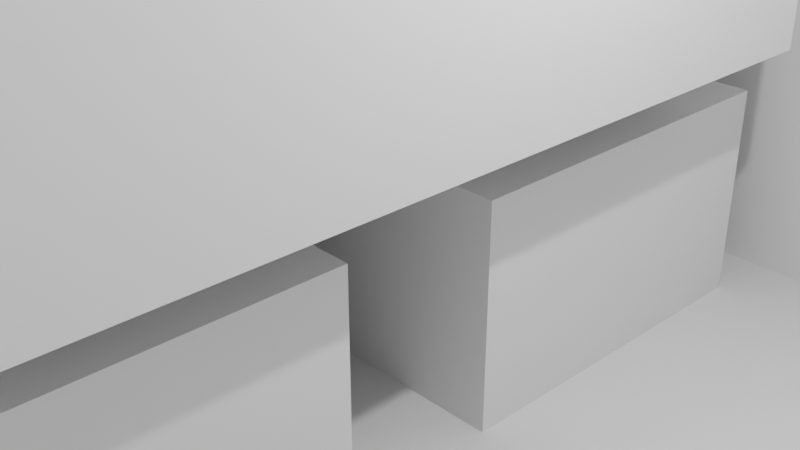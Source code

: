 # Source: Elefant4.blend  (saved by Blender 2.91.10; exported with 4.5.12 LTS)
import bpy
from mathutils import Matrix  # noqa: F401  (used for matrix-valued properties, if any)

bpy.ops.wm.read_factory_settings(use_empty=True)
scene = bpy.context.scene
scene.name = 'Scene'

# ---- collections
col_collection = bpy.data.collections.new('Collection'); scene.collection.children.link(col_collection)

# ---- world
world_world = bpy.data.worlds.new('World'); scene.world = world_world
world_world.use_nodes = True; world_world.node_tree.nodes.clear()
_N = world_world.node_tree.nodes; _L = world_world.node_tree.links
n0 = _N.new('ShaderNodeOutputWorld'); n0.name = 'World Output'; n0.location = (300, 300)
n1 = _N.new('ShaderNodeBackground'); n1.name = 'Background'; n1.location = (10, 300)
n1.inputs[0].default_value = (0.05088, 0.05088, 0.05088, 1.0)
_L.new(n1.outputs[0], n0.inputs[0])
n0.is_active_output = True
world_world.color = (0.05088, 0.05088, 0.05088)
world_world.use_sun_shadow = False
world_world.sun_shadow_jitter_overblur = 0.0

# ---- cameras
cam_camera = bpy.data.cameras.new('Camera')
cam_camera.clip_end = 100.0
cam_camera.ortho_scale = 7.314

# ---- lights
light_light = bpy.data.lights.new('Light', 'POINT')
light_light.transmission_factor = 0.0
light_light.energy = 1000.0
light_light.shadow_soft_size = 0.1
light_light.shadow_maximum_resolution = 0.006
light_light.use_absolute_resolution = True

# ---- meshes
me_w_rfel_001 = bpy.data.meshes.new('Würfel.001')
me_w_rfel_001.from_pydata([(-9.0, -7.0, 0.0), (-9.0, -7.0, 15.0), (-9.0, 7.0, 0.0), (-9.0, 7.0, 15.0), (16.0, -7.0, 0.0), (16.0, -7.0, 15.0), (16.0, 7.0, 0.0), (16.0, 7.0, 15.0)], [], [(0, 1, 3, 2), (2, 3, 7, 6), (6, 7, 5, 4), (4, 5, 1, 0), (2, 6, 4, 0), (7, 3, 1, 5)])
_uv = me_w_rfel_001.uv_layers.new(name='UV-Map')
_uv.uv.foreach_set('vector', [0.3047, 0.6875, 0.3047, 0.8047, 0.1953, 0.8047, 0.1953, 0.6875, 0.1953, 0.6875, 0.1953, 0.8047, 0.0, 0.8047, 0.0, 0.6875, 0.6094, 0.6875, 0.6094, 0.8047, 0.5, 0.8047, 0.5, 0.6875, 0.5, 0.6875, 0.5, 0.8047, 0.3047, 0.8047, 0.3047, 0.6875, 0.3047, 0.8047, 0.3047, 1.0, 0.4141, 1.0, 0.4141, 0.8047, 0.1953, 1.0, 0.1953, 0.8047, 0.3047, 0.8047, 0.3047, 1.0])
me_w_rfel_001.use_remesh_fix_poles = True
me_w_rfel_001.use_remesh_preserve_attributes = False
me_w_rfel_001.use_mirror_vertex_groups = False
me_w_rfel_001.update()
me_w_rfel_002 = bpy.data.meshes.new('Würfel.002')
me_w_rfel_002.from_pydata([(19.0, -1.0, 7.0), (19.0, -1.0, 24.0), (19.0, 1.0, 7.0), (19.0, 1.0, 24.0), (21.0, -1.0, 7.0), (21.0, -1.0, 24.0), (21.0, 1.0, 7.0), (21.0, 1.0, 24.0)], [], [(0, 1, 3, 2), (2, 3, 7, 6), (6, 7, 5, 4), (4, 5, 1, 0), (2, 6, 4, 0), (7, 3, 1, 5)])
_uv = me_w_rfel_002.uv_layers.new(name='UV-Map')
_uv.uv.foreach_set('vector', [0.1875, 0.3203, 0.1875, 0.4531, 0.1719, 0.4531, 0.1719, 0.3203, 0.1719, 0.3203, 0.1719, 0.4531, 0.1562, 0.4531, 0.1562, 0.3203, 0.2188, 0.3203, 0.2188, 0.4531, 0.2031, 0.4531, 0.2031, 0.3203, 0.2031, 0.3203, 0.2031, 0.4531, 0.1875, 0.4531, 0.1875, 0.3203, 0.1875, 0.4531, 0.1875, 0.4688, 0.2031, 0.4688, 0.2031, 0.4531, 0.1719, 0.4688, 0.1719, 0.4531, 0.1875, 0.4531, 0.1875, 0.4688])
me_w_rfel_002.use_remesh_fix_poles = True
me_w_rfel_002.use_remesh_preserve_attributes = False
me_w_rfel_002.use_mirror_vertex_groups = False
me_w_rfel_002.update()
me_w_rfel_004 = bpy.data.meshes.new('Würfel.004')
me_w_rfel_004.from_pydata([(3.0, -3.0, -7.0), (3.0, -3.0, 1.0), (3.0, 1.0, -7.0), (3.0, 1.0, 1.0), (6.0, -3.0, -7.0), (6.0, -3.0, 1.0), (6.0, 1.0, -7.0), (6.0, 1.0, 1.0)], [], [(0, 1, 3, 2), (2, 3, 7, 6), (6, 7, 5, 4), (4, 5, 1, 0), (2, 6, 4, 0), (7, 3, 1, 5)])
_uv = me_w_rfel_004.uv_layers.new(name='UV-Map')
_uv.uv.foreach_set('vector', [0.05469, 0.6016, 0.05469, 0.6641, 0.02344, 0.6641, 0.02344, 0.6016, 0.02344, 0.6016, 0.02344, 0.6641, 0.0, 0.6641, 0.0, 0.6016, 0.1094, 0.6016, 0.1094, 0.6641, 0.07812, 0.6641, 0.07812, 0.6016, 0.07812, 0.6016, 0.07812, 0.6641, 0.05469, 0.6641, 0.05469, 0.6016, 0.05469, 0.6641, 0.05469, 0.6875, 0.08594, 0.6875, 0.08594, 0.6641, 0.02344, 0.6875, 0.02344, 0.6641, 0.05469, 0.6641, 0.05469, 0.6875])
me_w_rfel_004.use_remesh_fix_poles = True
me_w_rfel_004.use_remesh_preserve_attributes = False
me_w_rfel_004.use_mirror_vertex_groups = False
me_w_rfel_004.update()
me_w_rfel_005 = bpy.data.meshes.new('Würfel.005')
me_w_rfel_005.from_pydata([(1.0, -2.0, 2.0), (1.0, -2.0, 7.0), (1.0, 2.0, 2.0), (1.0, 2.0, 7.0), (3.0, -2.0, 2.0), (3.0, -2.0, 7.0), (3.0, 2.0, 2.0), (3.0, 2.0, 7.0)], [], [(0, 1, 3, 2), (2, 3, 7, 6), (6, 7, 5, 4), (4, 5, 1, 0), (2, 6, 4, 0), (7, 3, 1, 5)])
_uv = me_w_rfel_005.uv_layers.new(name='UV-Map')
_uv.uv.foreach_set('vector', [0.2656, 0.4141, 0.2656, 0.4531, 0.2344, 0.4531, 0.2344, 0.4141, 0.2344, 0.4141, 0.2344, 0.4531, 0.2188, 0.4531, 0.2188, 0.4141, 0.3125, 0.4141, 0.3125, 0.4531, 0.2812, 0.4531, 0.2812, 0.4141, 0.2812, 0.4141, 0.2812, 0.4531, 0.2656, 0.4531, 0.2656, 0.4141, 0.2656, 0.4531, 0.2656, 0.4688, 0.2969, 0.4688, 0.2969, 0.4531, 0.2344, 0.4688, 0.2344, 0.4531, 0.2656, 0.4531, 0.2656, 0.4688])
me_w_rfel_005.use_remesh_fix_poles = True
me_w_rfel_005.use_remesh_preserve_attributes = False
me_w_rfel_005.use_mirror_vertex_groups = False
me_w_rfel_005.update()
me_w_rfel_007 = bpy.data.meshes.new('Würfel.007')
me_w_rfel_007.from_pydata([(-1.0, -1.0, -7.0), (-1.0, -1.0, 1.0), (-1.0, 1.0, -7.0), (-1.0, 1.0, 1.0), (1.0, -1.0, -7.0), (1.0, -1.0, 1.0), (1.0, 1.0, -7.0), (1.0, 1.0, 1.0), (4.23, -6.938, 1.402), (-4.255, -6.938, 9.887), (0.7102, 1.735, -2.118), (-7.775, 1.735, 6.367), (14.04, 1.026, 11.21), (5.557, 1.026, 19.7), (10.52, 9.699, 7.694), (2.037, 9.699, 16.18), (-2.655, -8.905, -2.241), (-3.385, -5.033, 8.029), (-4.767, -3.701, -4.353), (-5.497, 0.1708, 5.918), (1.08, -7.497, -2.506), (0.3499, -3.625, 7.764), (-1.032, -2.293, -4.618), (-1.762, 1.579, 5.652), (3.811, -10.65, -2.189), (1.732, -5.684, 3.732), (2.571, -9.685, -3.429), (0.4917, -4.724, 2.492), (5.291, -9.405, -2.709), (3.212, -4.444, 3.212), (4.051, -8.445, -3.949), (1.972, -3.483, 1.972)], [], [(0, 1, 3, 2), (2, 3, 7, 6), (6, 7, 5, 4), (4, 5, 1, 0), (2, 6, 4, 0), (7, 3, 1, 5), (8, 9, 11, 10), (10, 11, 15, 14), (14, 15, 13, 12), (12, 13, 9, 8), (10, 14, 12, 8), (15, 11, 9, 13), (16, 17, 19, 18), (18, 19, 23, 22), (22, 23, 21, 20), (20, 21, 17, 16), (18, 22, 20, 16), (23, 19, 17, 21), (24, 25, 27, 26), (26, 27, 31, 30), (30, 31, 29, 28), (28, 29, 25, 24), (26, 30, 28, 24), (31, 27, 25, 29)])
_uv = me_w_rfel_007.uv_layers.new(name='UV-Map')
_uv.uv.foreach_set('vector', [0.4688, 0.6094, 0.4688, 0.6719, 0.4531, 0.6719, 0.4531, 0.6094, 0.4531, 0.6094, 0.4531, 0.6719, 0.4375, 0.6719, 0.4375, 0.6094, 0.5, 0.6094, 0.5, 0.6719, 0.4844, 0.6719, 0.4844, 0.6094, 0.4844, 0.6094, 0.4844, 0.6719, 0.4688, 0.6719, 0.4688, 0.6094, 0.4688, 0.6719, 0.4688, 0.6875, 0.4844, 0.6875, 0.4844, 0.6719, 0.4531, 0.6875, 0.4531, 0.6719, 0.4688, 0.6719, 0.4688, 0.6875, 0.2031, 0.4688, 0.2031, 0.5625, 0.125, 0.5625, 0.125, 0.4688, 0.125, 0.4688, 0.125, 0.5625, 0.0, 0.5625, 0.0, 0.4688, 0.4062, 0.4688, 0.4062, 0.5625, 0.3281, 0.5625, 0.3281, 0.4688, 0.3281, 0.4688, 0.3281, 0.5625, 0.2031, 0.5625, 0.2031, 0.4688, 0.2031, 0.5625, 0.2031, 0.6875, 0.2812, 0.6875, 0.2812, 0.5625, 0.125, 0.6875, 0.125, 0.5625, 0.2031, 0.5625, 0.2031, 0.6875, 0.07812, 0.3516, 0.07812, 0.4375, 0.03125, 0.4375, 0.03125, 0.3516, 0.03125, 0.3516, 0.03125, 0.4375, 0.0, 0.4375, 0.0, 0.3516, 0.1562, 0.3516, 0.1562, 0.4375, 0.1094, 0.4375, 0.1094, 0.3516, 0.1094, 0.3516, 0.1094, 0.4375, 0.07812, 0.4375, 0.07812, 0.3516, 0.07812, 0.4375, 0.07812, 0.4688, 0.125, 0.4688, 0.125, 0.4375, 0.03125, 0.4688, 0.03125, 0.4375, 0.07812, 0.4375, 0.07812, 0.4688, 0.3438, 0.3906, 0.3438, 0.4531, 0.3281, 0.4531, 0.3281, 0.3906, 0.3281, 0.3906, 0.3281, 0.4531, 0.3125, 0.4531, 0.3125, 0.3906, 0.375, 0.3906, 0.375, 0.4531, 0.3594, 0.4531, 0.3594, 0.3906, 0.3594, 0.3906, 0.3594, 0.4531, 0.3438, 0.4531, 0.3438, 0.3906, 0.3438, 0.4531, 0.3438, 0.4688, 0.3594, 0.4688, 0.3594, 0.4531, 0.3281, 0.4688, 0.3281, 0.4531, 0.3438, 0.4531, 0.3438, 0.4688])
me_w_rfel_007.use_remesh_fix_poles = True
me_w_rfel_007.use_remesh_preserve_attributes = False
me_w_rfel_007.use_mirror_vertex_groups = False
me_w_rfel_007.update()
me_w_rfel_008 = bpy.data.meshes.new('Würfel.008')
me_w_rfel_008.from_pydata([(0.0, -8.0, -12.0), (0.0, -8.0, 3.0), (0.0, 1.0, -12.0), (0.0, 1.0, 3.0), (1.0, -8.0, -12.0), (1.0, -8.0, 3.0), (1.0, 1.0, -12.0), (1.0, 1.0, 3.0)], [], [(0, 1, 3, 2), (2, 3, 7, 6), (6, 7, 5, 4), (4, 5, 1, 0), (2, 6, 4, 0), (7, 3, 1, 5)])
_uv = me_w_rfel_008.uv_layers.new(name='UV-Map')
_uv.uv.foreach_set('vector', [0.6016, 0.5625, 0.6016, 0.6797, 0.5312, 0.6797, 0.5312, 0.5625, 0.5312, 0.5625, 0.5312, 0.6797, 0.5234, 0.6797, 0.5234, 0.5625, 0.6797, 0.5625, 0.6797, 0.6797, 0.6094, 0.6797, 0.6094, 0.5625, 0.6094, 0.5625, 0.6094, 0.6797, 0.6016, 0.6797, 0.6016, 0.5625, 0.6016, 0.6797, 0.6016, 0.6875, 0.6719, 0.6875, 0.6719, 0.6797, 0.5312, 0.6875, 0.5312, 0.6797, 0.6016, 0.6797, 0.6016, 0.6875])
me_w_rfel_008.use_remesh_fix_poles = True
me_w_rfel_008.use_remesh_preserve_attributes = False
me_w_rfel_008.use_mirror_vertex_groups = False
me_w_rfel_008.update()
me_w_rfel_009 = bpy.data.meshes.new('Würfel.009')
me_w_rfel_009.from_pydata([(-4.0, -4.0, 0.0), (-4.0, -4.0, 14.0), (-4.0, 1.0, 0.0), (-4.0, 1.0, 14.0), (1.0, -4.0, 0.0), (1.0, -4.0, 14.0), (1.0, 1.0, 0.0), (1.0, 1.0, 14.0)], [], [(0, 1, 3, 2), (2, 3, 7, 6), (6, 7, 5, 4), (4, 5, 1, 0), (2, 6, 4, 0), (7, 3, 1, 5)])
_uv = me_w_rfel_009.uv_layers.new(name='UV-Map')
_uv.uv.foreach_set('vector', [0.6016, 0.3281, 0.6016, 0.4375, 0.5625, 0.4375, 0.5625, 0.3281, 0.5625, 0.3281, 0.5625, 0.4375, 0.5234, 0.4375, 0.5234, 0.3281, 0.6797, 0.3281, 0.6797, 0.4375, 0.6406, 0.4375, 0.6406, 0.3281, 0.6406, 0.3281, 0.6406, 0.4375, 0.6016, 0.4375, 0.6016, 0.3281, 0.6016, 0.4375, 0.6016, 0.4766, 0.6406, 0.4766, 0.6406, 0.4375, 0.5625, 0.4766, 0.5625, 0.4375, 0.6016, 0.4375, 0.6016, 0.4766])
me_w_rfel_009.use_remesh_fix_poles = True
me_w_rfel_009.use_remesh_preserve_attributes = False
me_w_rfel_009.use_mirror_vertex_groups = False
me_w_rfel_009.update()
me_w_rfel_010 = bpy.data.meshes.new('Würfel.010')
me_w_rfel_010.from_pydata([(-4.0, -4.0, 0.0), (-4.0, -4.0, 14.0), (-4.0, 1.0, 0.0), (-4.0, 1.0, 14.0), (1.0, -4.0, 0.0), (1.0, -4.0, 14.0), (1.0, 1.0, 0.0), (1.0, 1.0, 14.0)], [], [(0, 1, 3, 2), (2, 3, 7, 6), (6, 7, 5, 4), (4, 5, 1, 0), (2, 6, 4, 0), (7, 3, 1, 5)])
_uv = me_w_rfel_010.uv_layers.new(name='UV-Map')
_uv.uv.foreach_set('vector', [0.4922, 0.8516, 0.4922, 0.9609, 0.4531, 0.9609, 0.4531, 0.8516, 0.4531, 0.8516, 0.4531, 0.9609, 0.4141, 0.9609, 0.4141, 0.8516, 0.5703, 0.8516, 0.5703, 0.9609, 0.5312, 0.9609, 0.5312, 0.8516, 0.5312, 0.8516, 0.5312, 0.9609, 0.4922, 0.9609, 0.4922, 0.8516, 0.4922, 0.9609, 0.4922, 1.0, 0.5312, 1.0, 0.5312, 0.9609, 0.4531, 1.0, 0.4531, 0.9609, 0.4922, 0.9609, 0.4922, 1.0])
me_w_rfel_010.use_remesh_fix_poles = True
me_w_rfel_010.use_remesh_preserve_attributes = False
me_w_rfel_010.use_mirror_vertex_groups = False
me_w_rfel_010.update()
me_w_rfel_011 = bpy.data.meshes.new('Würfel.011')
me_w_rfel_011.from_pydata([(-4.0, -4.0, 0.0), (-4.0, -4.0, 14.0), (-4.0, 1.0, 0.0), (-4.0, 1.0, 14.0), (1.0, -4.0, 0.0), (1.0, -4.0, 14.0), (1.0, 1.0, 0.0), (1.0, 1.0, 14.0)], [], [(0, 1, 3, 2), (2, 3, 7, 6), (6, 7, 5, 4), (4, 5, 1, 0), (2, 6, 4, 0), (7, 3, 1, 5)])
_uv = me_w_rfel_011.uv_layers.new(name='UV-Map')
_uv.uv.foreach_set('vector', [0.4844, 0.4453, 0.4844, 0.5547, 0.4453, 0.5547, 0.4453, 0.4453, 0.4453, 0.4453, 0.4453, 0.5547, 0.4062, 0.5547, 0.4062, 0.4453, 0.5625, 0.4453, 0.5625, 0.5547, 0.5234, 0.5547, 0.5234, 0.4453, 0.5234, 0.4453, 0.5234, 0.5547, 0.4844, 0.5547, 0.4844, 0.4453, 0.4844, 0.5547, 0.4844, 0.5938, 0.5234, 0.5938, 0.5234, 0.5547, 0.4453, 0.5938, 0.4453, 0.5547, 0.4844, 0.5547, 0.4844, 0.5938])
me_w_rfel_011.use_remesh_fix_poles = True
me_w_rfel_011.use_remesh_preserve_attributes = False
me_w_rfel_011.use_mirror_vertex_groups = False
me_w_rfel_011.update()
me_w_rfel_012 = bpy.data.meshes.new('Würfel.012')
me_w_rfel_012.from_pydata([(-4.0, -4.0, 0.0), (-4.0, -4.0, 14.0), (-4.0, 1.0, 0.0), (-4.0, 1.0, 14.0), (1.0, -4.0, 0.0), (1.0, -4.0, 14.0), (1.0, 1.0, 0.0), (1.0, 1.0, 14.0)], [], [(0, 1, 3, 2), (2, 3, 7, 6), (6, 7, 5, 4), (4, 5, 1, 0), (2, 6, 4, 0), (7, 3, 1, 5)])
_uv = me_w_rfel_012.uv_layers.new(name='UV-Map')
_uv.uv.foreach_set('vector', [0.07812, 0.8516, 0.07812, 0.9609, 0.03906, 0.9609, 0.03906, 0.8516, 0.03906, 0.8516, 0.03906, 0.9609, 0.0, 0.9609, 0.0, 0.8516, 0.1562, 0.8516, 0.1562, 0.9609, 0.1172, 0.9609, 0.1172, 0.8516, 0.1172, 0.8516, 0.1172, 0.9609, 0.07812, 0.9609, 0.07812, 0.8516, 0.07812, 0.9609, 0.07812, 1.0, 0.1172, 1.0, 0.1172, 0.9609, 0.03906, 1.0, 0.03906, 0.9609, 0.07812, 0.9609, 0.07812, 1.0])
me_w_rfel_012.use_remesh_fix_poles = True
me_w_rfel_012.use_remesh_preserve_attributes = False
me_w_rfel_012.use_mirror_vertex_groups = False
me_w_rfel_012.update()
me_w_rfel_013 = bpy.data.meshes.new('Würfel.013')
me_w_rfel_013.from_pydata([(0.0, -4.0, -14.0), (0.0, -4.0, 1.0), (0.0, 5.0, -14.0), (0.0, 5.0, 1.0), (1.0, -4.0, -14.0), (1.0, -4.0, 1.0), (1.0, 5.0, -14.0), (1.0, 5.0, 1.0)], [], [(0, 1, 3, 2), (2, 3, 7, 6), (6, 7, 5, 4), (4, 5, 1, 0), (2, 6, 4, 0), (7, 3, 1, 5)])
_uv = me_w_rfel_013.uv_layers.new(name='UV-Map')
_uv.uv.foreach_set('vector', [0.07812, 0.875, 0.07812, 0.9922, 0.007812, 0.9922, 0.007812, 0.875, 0.007812, 0.875, 0.007812, 0.9922, 0.0, 0.9922, 0.0, 0.875, 0.1562, 0.875, 0.1562, 0.9922, 0.08594, 0.9922, 0.08594, 0.875, 0.08594, 0.875, 0.08594, 0.9922, 0.07812, 0.9922, 0.07812, 0.875, 0.07812, 0.9922, 0.07812, 1.0, 0.1484, 1.0, 0.1484, 0.9922, 0.007812, 1.0, 0.007812, 0.9922, 0.07812, 0.9922, 0.07812, 1.0])
me_w_rfel_013.use_remesh_fix_poles = True
me_w_rfel_013.use_remesh_preserve_attributes = False
me_w_rfel_013.use_mirror_vertex_groups = False
me_w_rfel_013.update()
arm_skelett = bpy.data.armatures.new('Skelett')  # bones are not reproduced
arm_skelett_001 = bpy.data.armatures.new('Skelett.001')  # bones are not reproduced
arm_skelett_002 = bpy.data.armatures.new('Skelett.002')  # bones are not reproduced
arm_skelett_003 = bpy.data.armatures.new('Skelett.003')  # bones are not reproduced
arm_skelett_004 = bpy.data.armatures.new('Skelett.004')  # bones are not reproduced
arm_skelett_005 = bpy.data.armatures.new('Skelett.005')  # bones are not reproduced
arm_skelett_007 = bpy.data.armatures.new('Skelett.007')  # bones are not reproduced
arm_skelett_008 = bpy.data.armatures.new('Skelett.008')  # bones are not reproduced
arm_skelett_011 = bpy.data.armatures.new('Skelett.011')  # bones are not reproduced
arm_skelett_012 = bpy.data.armatures.new('Skelett.012')  # bones are not reproduced
arm_skelett_013 = bpy.data.armatures.new('Skelett.013')  # bones are not reproduced

# ---- objects
ob_cube_002 = bpy.data.objects.new('cube.002', me_w_rfel_001)
ob_cube_003 = bpy.data.objects.new('cube.003', me_w_rfel_002)
ob_cube_005 = bpy.data.objects.new('cube.005', me_w_rfel_004)
ob_cube_006 = bpy.data.objects.new('cube.006', me_w_rfel_005)
ob_cube_008 = bpy.data.objects.new('cube.008', me_w_rfel_007)
ob_cube_009 = bpy.data.objects.new('cube.009', me_w_rfel_008)
ob_cube_010 = bpy.data.objects.new('cube.010', me_w_rfel_009)
ob_cube_011 = bpy.data.objects.new('cube.011', me_w_rfel_010)
ob_cube_012 = bpy.data.objects.new('cube.012', me_w_rfel_011)
ob_cube_013 = bpy.data.objects.new('cube.013', me_w_rfel_012)
ob_cube = bpy.data.objects.new('cube', me_w_rfel_013)
ob_skelett = bpy.data.objects.new('Skelett', arm_skelett)
ob_skelett_001 = bpy.data.objects.new('Skelett.001', arm_skelett_001)
ob_skelett_002 = bpy.data.objects.new('Skelett.002', arm_skelett_002)
ob_skelett_003 = bpy.data.objects.new('Skelett.003', arm_skelett_003)
ob_skelett_004 = bpy.data.objects.new('Skelett.004', arm_skelett_004)
ob_skelett_005 = bpy.data.objects.new('Skelett.005', arm_skelett_005)
ob_skelett_007 = bpy.data.objects.new('Skelett.007', arm_skelett_007)
ob_skelett_008 = bpy.data.objects.new('Skelett.008', arm_skelett_008)
ob_skelett_009 = bpy.data.objects.new('Skelett.009', arm_skelett_011)
ob_skelett_010 = bpy.data.objects.new('Skelett.010', arm_skelett_012)
ob_skelett_006 = bpy.data.objects.new('Skelett.006', arm_skelett_013)
ob_light = bpy.data.objects.new('Light', light_light)
ob_camera = bpy.data.objects.new('Camera', cam_camera)

# ---- transforms, parenting, visibility, modifiers, constraints
ob_cube_002.parent = ob_skelett_005
ob_cube_002.matrix_parent_inverse = Matrix(((0.1413, -0.0, 0.0, 0.04285), (-0.0, 0.1413, -0.0, 1.167), (-0.0, 0.0, 0.1413, -3.04), (-0.0, 0.0, -0.0, 1.0)))
ob_cube_002.location = (-0.2586, -5.277, 10.48)
ob_cube_002.rotation_euler = (0.0, -0.0, -1.569)
ob_cube_002.scale = (0.9347, 0.9347, 0.9347)
ob_cube_002.lineart.crease_threshold = 0.0
_vg = ob_cube_002.vertex_groups.new(name='Bone')
_vg.add([0, 1, 2, 3, 4, 5, 6, 7], 1.0, 'REPLACE')
_m = ob_cube_002.modifiers.new('Skelett', 'ARMATURE')
_m.object = ob_skelett_005
ob_cube_003.parent = ob_skelett
ob_cube_003.matrix_parent_inverse = Matrix(((0.1866, 0.0, -0.0, 0.03774), (0.0, -0.1769, 0.05929, -4.742), (-0.0, -0.05929, -0.1769, 2.63), (-0.0, 0.0, -0.0, 1.0)))
ob_cube_003.location = (-0.2495, -10.14, -4.658)
ob_cube_003.rotation_euler = (0.0, -0.3927, -1.569)
ob_cube_003.scale = (0.9347, 0.9347, 0.9347)
ob_cube_003.lineart.crease_threshold = 0.0
_vg = ob_cube_003.vertex_groups.new(name='Bone')
_vg.add([0, 1, 2, 3, 4, 5, 6, 7], 1.0, 'REPLACE')
_m = ob_cube_003.modifiers.new('Skelett', 'ARMATURE')
_m.object = ob_skelett
ob_cube_005.parent = ob_skelett_007
ob_cube_005.matrix_parent_inverse = Matrix(((0.1893, 0.0, 0.0, 0.05742), (0.0, -0.1891, -0.007567, 3.34), (0.0, 0.007567, -0.1891, 3.046), (-0.0, 0.0, 0.0, 1.0)))
ob_cube_005.location = (0.6262, 21.37, 15.15)
ob_cube_005.rotation_euler = (0.0, -0.0, -1.569)
ob_cube_005.scale = (0.9347, 0.9347, 0.9347)
ob_cube_005.lineart.crease_threshold = 0.0
_vg = ob_cube_005.vertex_groups.new(name='Bone')
_vg.add([0, 1, 2, 3, 4, 5, 6, 7], 1.0, 'REPLACE')
_m = ob_cube_005.modifiers.new('Skelett', 'ARMATURE')
_m.object = ob_skelett_007
ob_cube_006.parent = ob_skelett_008
ob_cube_006.matrix_parent_inverse = Matrix(((0.2517, 0.0, -0.0, 0.0509), (-0.0, -0.2427, 0.0666, 3.53), (0.0, -0.0666, -0.2427, 3.57), (-0.0, 0.0, -0.0, 1.0)))
ob_cube_006.location = (-0.2993, 16.46, 3.088)
ob_cube_006.rotation_euler = (0.0, -0.3927, -1.569)
ob_cube_006.scale = (0.8362, 0.8362, 0.8362)
ob_cube_006.lineart.crease_threshold = 0.0
_vg = ob_cube_006.vertex_groups.new(name='Bone')
_vg.add([0, 1, 2, 3, 4, 5, 6, 7], 1.0, 'REPLACE')
_m = ob_cube_006.modifiers.new('Skelett', 'ARMATURE')
_m.object = ob_skelett_008
ob_cube_008.parent = ob_skelett_006
ob_cube_008.matrix_parent_inverse = Matrix(((0.1628, -0.0, -0.0, -0.2889), (-0.0, 0.02493, -0.1609, 2.616), (-0.0, 0.1609, 0.02493, 0.2519), (-0.0, 0.0, -0.0, 1.0)))
ob_cube_008.location = (2.514, 11.55, 16.08)
ob_cube_008.rotation_euler = (0.0, 0.7854, -2.09)
ob_cube_008.scale = (0.9347, 0.9347, 0.9347)
ob_cube_008.lineart.crease_threshold = 0.0
_vg = ob_cube_008.vertex_groups.new(name='Bone')
for _i, _w in zip([0, 1, 2, 3, 4, 5, 6, 7, 8, 9, 10, 11, 12, 13, 14, 15, 16, 17, 18, 19, 20, 21, 22, 23, 24, 25, 26, 27, 28, 29, 30, 31], [1.0, 1.0, 1.0, 1.0, 1.0, 1.0, 1.0, 1.0, 1.0, 1.0, 1.0, 1.0, 1.0, 1.0, 1.0, 1.0, 1.0, 1.0, 1.0, 1.0, 1.0, 1.0, 1.0, 1.0, 1.0, 1.0, 1.0, 1.0, 1.0, 1.0, 1.0, 1.0]): _vg.add([_i], _w, 'REPLACE')
_m = ob_cube_008.modifiers.new('Skelett', 'ARMATURE')
_m.object = ob_skelett_006
ob_cube_009.parent = ob_skelett_009
ob_cube_009.matrix_parent_inverse = Matrix(((0.01455, -0.0, 0.2108, -3.641), (-0.0, 0.2113, -0.0, -1.175), (-0.2108, 0.0, 0.01455, -0.9104), (-0.0, -0.0, -0.0, 1.0)))
ob_cube_009.location = (-4.953, 5.931, 23.56)
ob_cube_009.rotation_euler = (0.0, -0.0, -0.9306)
ob_cube_009.scale = (0.9347, 0.9347, 0.9347)
ob_cube_009.lineart.crease_threshold = 0.0
_vg = ob_cube_009.vertex_groups.new(name='Bone')
_vg.add([0, 1, 2, 3, 4, 5, 6, 7], 1.0, 'REPLACE')
_m = ob_cube_009.modifiers.new('Skelett', 'ARMATURE')
_m.object = ob_skelett_009
ob_cube_010.parent = ob_skelett_004
ob_cube_010.matrix_parent_inverse = Matrix(((-0.1744, 0.0, 0.001337, -0.6712), (0.0, 0.1745, -0.0, 0.0), (-0.001337, 0.0, -0.1744, 2.412), (-0.0, -0.0, -0.0, 1.0)))
ob_cube_010.location = (-2.135, -1.541, 0.1942)
ob_cube_010.rotation_euler = (0.0, -0.0, -1.569)
ob_cube_010.scale = (0.9347, 0.9347, 0.9347)
ob_cube_010.lineart.crease_threshold = 0.0
_vg = ob_cube_010.vertex_groups.new(name='Bone')
_vg.add([0, 1, 2, 3, 4, 5, 6, 7], 1.0, 'REPLACE')
_m = ob_cube_010.modifiers.new('Skelett', 'ARMATURE')
_m.object = ob_skelett_004
ob_cube_011.parent = ob_skelett_001
ob_cube_011.matrix_parent_inverse = Matrix(((-0.1744, -0.0, 0.001337, 0.4754), (0.0, 0.1745, 0.0, -0.0), (-0.001337, -0.0, -0.1744, 2.42), (-0.0, -0.0, -0.0, 1.0)))
ob_cube_011.location = (4.408, -1.529, 0.1942)
ob_cube_011.rotation_euler = (0.0, -0.0, -1.569)
ob_cube_011.scale = (0.9347, 0.9347, 0.9347)
ob_cube_011.lineart.crease_threshold = 0.0
_vg = ob_cube_011.vertex_groups.new(name='Bone')
_vg.add([0, 1, 2, 3, 4, 5, 6, 7], 1.0, 'REPLACE')
_m = ob_cube_011.modifiers.new('Skelett', 'ARMATURE')
_m.object = ob_skelett_001
ob_cube_012.parent = ob_skelett_002
ob_cube_012.matrix_parent_inverse = Matrix(((-0.1744, -0.0, 0.001337, 0.4754), (0.0, 0.1745, -0.0, 2.928), (-0.001337, -0.0, -0.1744, 2.42), (-0.0, -0.0, -0.0, 1.0)))
ob_cube_012.location = (4.439, -18.35, 0.1942)
ob_cube_012.rotation_euler = (0.0, -0.0, -1.569)
ob_cube_012.scale = (0.9347, 0.9347, 0.9347)
ob_cube_012.lineart.crease_threshold = 0.0
_vg = ob_cube_012.vertex_groups.new(name='Bone')
_vg.add([0, 1, 2, 3, 4, 5, 6, 7], 1.0, 'REPLACE')
_m = ob_cube_012.modifiers.new('Skelett', 'ARMATURE')
_m.object = ob_skelett_002
ob_cube_013.parent = ob_skelett_003
ob_cube_013.matrix_parent_inverse = Matrix(((-0.1744, 0.0, 0.001337, -0.6712), (0.0, 0.1745, -0.0, 2.928), (-0.001337, 0.0, -0.1744, 2.412), (-0.0, -0.0, -0.0, 1.0)))
ob_cube_013.location = (-2.104, -18.37, 0.1942)
ob_cube_013.rotation_euler = (0.0, -0.0, -1.569)
ob_cube_013.scale = (0.9347, 0.9347, 0.9347)
ob_cube_013.lineart.crease_threshold = 0.0
_vg = ob_cube_013.vertex_groups.new(name='Bone')
_vg.add([0, 1, 2, 3, 4, 5, 6, 7], 1.0, 'REPLACE')
_m = ob_cube_013.modifiers.new('Skelett', 'ARMATURE')
_m.object = ob_skelett_003
ob_cube.parent = ob_skelett_010
ob_cube.matrix_parent_inverse = Matrix(((0.01358, -0.0, -0.2108, 3.639), (-0.0, 0.2113, -0.0, -1.218), (0.2108, 0.0, 0.01358, -0.6672), (-0.0, -0.0, -0.0, 1.0)))
ob_cube.location = (6.066, 4.723, 25.43)
ob_cube.rotation_euler = (0.0, -0.0, -2.118)
ob_cube.scale = (0.9347, 0.9347, 0.9347)
ob_cube.lineart.crease_threshold = 0.0
_vg = ob_cube.vertex_groups.new(name='Bone')
_vg.add([0, 1, 2, 3, 4, 5, 6, 7], 1.0, 'REPLACE')
_m = ob_cube.modifiers.new('Skelett', 'ARMATURE')
_m.object = ob_skelett_010
ob_skelett.location = (-0.2022, -19.62, 21.44)
ob_skelett.rotation_euler = (2.818, -0.0, 0.0)
ob_skelett.scale = (5.359, 5.359, 5.359)
ob_skelett.show_in_front = True
ob_skelett.lineart.crease_threshold = 0.0
ob_skelett_001.location = (2.831, 0.0, 13.85)
ob_skelett_001.rotation_euler = (-0.0, 3.149, -0.0)
ob_skelett_001.scale = (5.732, 5.732, 5.732)
ob_skelett_001.show_in_front = True
ob_skelett_001.lineart.crease_threshold = 0.0
ob_skelett_002.location = (2.831, -16.79, 13.85)
ob_skelett_002.rotation_euler = (-0.0, 3.149, -0.0)
ob_skelett_002.scale = (5.732, 5.732, 5.732)
ob_skelett_002.show_in_front = True
ob_skelett_002.lineart.crease_threshold = 0.0
ob_skelett_003.location = (-3.741, -16.79, 13.85)
ob_skelett_003.rotation_euler = (-0.0, 3.149, -0.0)
ob_skelett_003.scale = (5.732, 5.732, 5.732)
ob_skelett_003.show_in_front = True
ob_skelett_003.lineart.crease_threshold = 0.0
ob_skelett_004.location = (-3.741, 0.0, 13.85)
ob_skelett_004.rotation_euler = (-0.0, 3.149, -0.0)
ob_skelett_004.scale = (5.732, 5.732, 5.732)
ob_skelett_004.show_in_front = True
ob_skelett_004.lineart.crease_threshold = 0.0
ob_skelett_005.location = (-0.3033, -8.26, 21.52)
ob_skelett_005.scale = (7.079, 7.079, 7.079)
ob_skelett_005.show_in_front = True
ob_skelett_005.lineart.crease_threshold = 0.0
ob_skelett_007.location = (-0.3033, 16.99, 16.79)
ob_skelett_007.rotation_euler = (-3.102, -0.0, 0.0)
ob_skelett_007.scale = (5.283, 5.283, 5.283)
ob_skelett_007.show_in_front = True
ob_skelett_007.lineart.crease_threshold = 0.0
ob_skelett_008.location = (-0.2022, 17.28, 9.969)
ob_skelett_008.rotation_euler = (2.874, -0.0, 0.0)
ob_skelett_008.scale = (3.973, 3.973, 3.973)
ob_skelett_008.show_in_front = True
ob_skelett_008.lineart.crease_threshold = 0.0
ob_skelett_009.location = (-3.112, 5.561, 17.49)
ob_skelett_009.rotation_euler = (0.0, -1.502, 0.0)
ob_skelett_009.scale = (4.734, 4.734, 4.734)
ob_skelett_009.show_in_front = True
ob_skelett_009.lineart.crease_threshold = 0.0
ob_skelett_010.location = (2.045, 5.764, 17.39)
ob_skelett_010.rotation_euler = (0.0, 1.506, 0.0)
ob_skelett_010.scale = (4.734, 4.734, 4.734)
ob_skelett_010.show_in_front = True
ob_skelett_010.lineart.crease_threshold = 0.0
ob_skelett_006.location = (1.774, -3.989, 15.64)
ob_skelett_006.rotation_euler = (-1.417, -0.0, 0.0)
ob_skelett_006.scale = (6.141, 6.141, 6.141)
ob_skelett_006.show_in_front = True
ob_skelett_006.lineart.crease_threshold = 0.0
ob_light.location = (0.6825, -5.948, 18.8)
ob_light.rotation_euler = (0.6503, 0.05522, 0.2975)
ob_light.scale = (0.9347, 0.9347, 0.9347)
ob_light.lock_rotations_4d = False
ob_light.empty_display_type = 'ARROWS'
ob_light.color = (0.0, 0.0, 0.0, 0.0)
ob_light.lineart.crease_threshold = 0.0
ob_camera.location = (-6.725, -9.03, 17.91)
ob_camera.rotation_euler = (1.109, -0.0, -0.754)
ob_camera.scale = (0.9347, 0.9347, 0.9347)
ob_camera.lock_rotations_4d = False
ob_camera.empty_display_type = 'ARROWS'
ob_camera.color = (0.0, 0.0, 0.0, 0.0)
ob_camera.display_type = 'WIRE'
ob_camera.lineart.crease_threshold = 0.0

# ---- collection membership
scene.collection.objects.link(ob_cube_002)
scene.collection.objects.link(ob_cube_003)
scene.collection.objects.link(ob_cube_005)
scene.collection.objects.link(ob_cube_006)
scene.collection.objects.link(ob_cube_008)
scene.collection.objects.link(ob_cube_009)
scene.collection.objects.link(ob_cube_010)
scene.collection.objects.link(ob_cube_011)
scene.collection.objects.link(ob_cube_012)
scene.collection.objects.link(ob_cube_013)
scene.collection.objects.link(ob_cube)
scene.collection.objects.link(ob_skelett)
scene.collection.objects.link(ob_skelett_001)
scene.collection.objects.link(ob_skelett_002)
scene.collection.objects.link(ob_skelett_003)
scene.collection.objects.link(ob_skelett_004)
scene.collection.objects.link(ob_skelett_005)
scene.collection.objects.link(ob_skelett_007)
scene.collection.objects.link(ob_skelett_008)
scene.collection.objects.link(ob_skelett_009)
scene.collection.objects.link(ob_skelett_010)
scene.collection.objects.link(ob_skelett_006)
col_collection.objects.link(ob_light)
col_collection.objects.link(ob_camera)

# ---- scene / render settings (as saved in the file)
scene.camera = ob_camera
scene.frame_start = 1; scene.frame_end = 450; scene.frame_set(1)
scene.render.engine = 'BLENDER_EEVEE_NEXT'
scene.cycles.use_denoising = False
scene.cycles.samples = 128
scene.cycles.sampling_pattern = 'TABULATED_SOBOL'
scene.cycles.use_adaptive_sampling = False
scene.cycles.use_light_tree = False
scene.view_settings.view_transform = 'Filmic'
bpy.context.view_layer.update()
